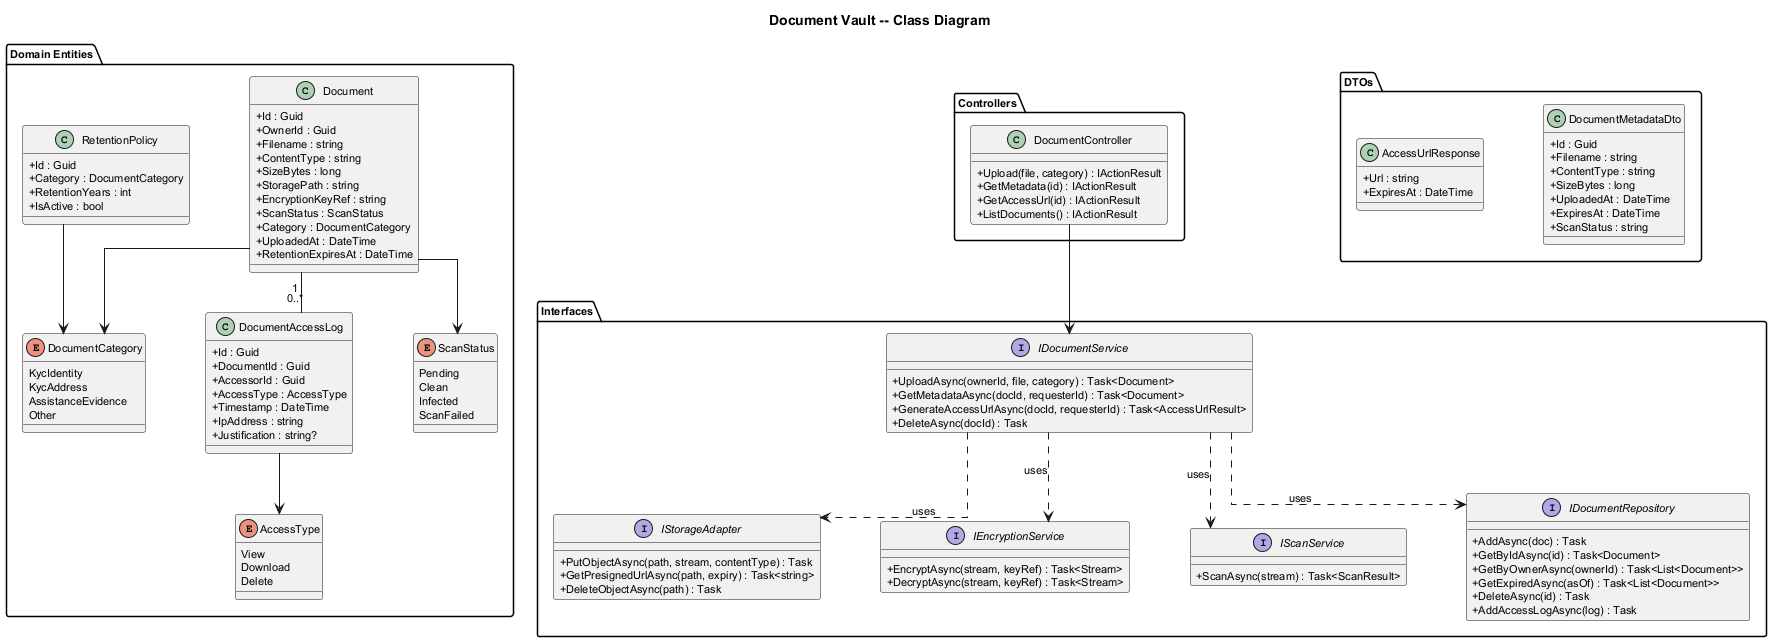

The diagram above was rendered by PlantUML. Its source (embedded in the PNG):
@startuml class-diagram
title Document Vault -- Class Diagram

skinparam classAttributeIconSize 0
skinparam linetype ortho
skinparam nodesep 60
skinparam ranksep 40
skinparam defaultFontSize 11
skinparam shadowing false

package "Domain Entities" {
  class Document {
    +Id : Guid
    +OwnerId : Guid
    +Filename : string
    +ContentType : string
    +SizeBytes : long
    +StoragePath : string
    +EncryptionKeyRef : string
    +ScanStatus : ScanStatus
    +Category : DocumentCategory
    +UploadedAt : DateTime
    +RetentionExpiresAt : DateTime
  }

  class DocumentAccessLog {
    +Id : Guid
    +DocumentId : Guid
    +AccessorId : Guid
    +AccessType : AccessType
    +Timestamp : DateTime
    +IpAddress : string
    +Justification : string?
  }

  class RetentionPolicy {
    +Id : Guid
    +Category : DocumentCategory
    +RetentionYears : int
    +IsActive : bool
  }

  enum ScanStatus {
    Pending
    Clean
    Infected
    ScanFailed
  }

  enum DocumentCategory {
    KycIdentity
    KycAddress
    AssistanceEvidence
    Other
  }

  enum AccessType {
    View
    Download
    Delete
  }
}

package "Interfaces" {
  interface IDocumentService {
    +UploadAsync(ownerId, file, category) : Task<Document>
    +GetMetadataAsync(docId, requesterId) : Task<Document>
    +GenerateAccessUrlAsync(docId, requesterId) : Task<AccessUrlResult>
    +DeleteAsync(docId) : Task
  }

  interface IStorageAdapter {
    +PutObjectAsync(path, stream, contentType) : Task
    +GetPresignedUrlAsync(path, expiry) : Task<string>
    +DeleteObjectAsync(path) : Task
  }

  interface IEncryptionService {
    +EncryptAsync(stream, keyRef) : Task<Stream>
    +DecryptAsync(stream, keyRef) : Task<Stream>
  }

  interface IScanService {
    +ScanAsync(stream) : Task<ScanResult>
  }

  interface IDocumentRepository {
    +AddAsync(doc) : Task
    +GetByIdAsync(id) : Task<Document>
    +GetByOwnerAsync(ownerId) : Task<List<Document>>
    +GetExpiredAsync(asOf) : Task<List<Document>>
    +DeleteAsync(id) : Task
    +AddAccessLogAsync(log) : Task
  }
}

package "Controllers" {
  class DocumentController {
    +Upload(file, category) : IActionResult
    +GetMetadata(id) : IActionResult
    +GetAccessUrl(id) : IActionResult
    +ListDocuments() : IActionResult
  }
}

package "DTOs" {
  class DocumentMetadataDto {
    +Id : Guid
    +Filename : string
    +ContentType : string
    +SizeBytes : long
    +UploadedAt : DateTime
    +ExpiresAt : DateTime
    +ScanStatus : string
  }

  class AccessUrlResponse {
    +Url : string
    +ExpiresAt : DateTime
  }
}

Document --> ScanStatus
Document --> DocumentCategory
DocumentAccessLog --> AccessType
RetentionPolicy --> DocumentCategory
Document "1" -- "0..*" DocumentAccessLog

DocumentController --> IDocumentService
IDocumentService ..> IStorageAdapter : uses
IDocumentService ..> IEncryptionService : uses
IDocumentService ..> IScanService : uses
IDocumentService ..> IDocumentRepository : uses

@enduml